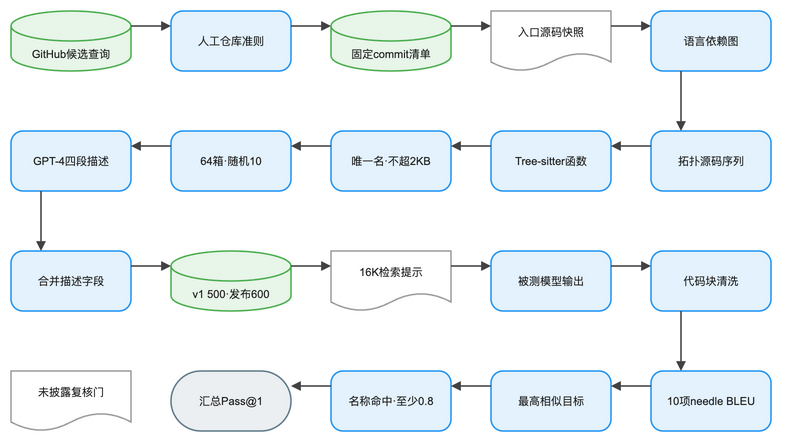

The diagram above was exported from draw.io. Its source (the exported page's mxGraphModel, read from the mxfile embedded in the PNG):
<mxGraphModel dx="1120" dy="720" grid="1" gridSize="8" guides="1" tooltips="1" connect="1" arrows="1" fold="1" page="1" pageScale="1" pageWidth="824" pageHeight="512" math="1" background="#FFFFFF">
  <root>
    <mxCell id="0" />
    <mxCell id="1" parent="0" />
    <mxCell id="2" value="GitHub候选查询" style="shape=cylinder3;boundedLbl=1;backgroundOutline=1;size=15;html=1;whiteSpace=wrap;fillColor=#E8F5E9;strokeColor=#4CAF50;strokeWidth=1.5;fontColor=#212121;fontSize=11;fontFamily=Arial, Helvetica, sans-serif;verticalAlign=middle;align=center" vertex="1" parent="1">
      <mxGeometry x="-16" y="8" width="120" height="60" as="geometry" />
    </mxCell>
    <mxCell id="3" value="人工仓库准则" style="rounded=1;arcSize=20;html=1;whiteSpace=wrap;fillColor=#E3F2FD;strokeColor=#2196F3;strokeWidth=1.5;fontColor=#212121;fontSize=11;fontFamily=Arial, Helvetica, sans-serif;verticalAlign=middle;align=center" vertex="1" parent="1">
      <mxGeometry x="144" y="8" width="120" height="60" as="geometry" />
    </mxCell>
    <mxCell id="4" value="固定commit清单" style="shape=cylinder3;boundedLbl=1;backgroundOutline=1;size=15;html=1;whiteSpace=wrap;fillColor=#E8F5E9;strokeColor=#4CAF50;strokeWidth=1.5;fontColor=#212121;fontSize=11;fontFamily=Arial, Helvetica, sans-serif;verticalAlign=middle;align=center" vertex="1" parent="1">
      <mxGeometry x="304" y="8" width="120" height="60" as="geometry" />
    </mxCell>
    <mxCell id="5" value="入口源码快照" style="shape=document;boundedLbl=1;html=1;whiteSpace=wrap;fillColor=#FFFFFF;strokeColor=#9E9E9E;strokeWidth=1.5;fontColor=#212121;fontSize=11;fontFamily=Arial, Helvetica, sans-serif;verticalAlign=middle;align=center" vertex="1" parent="1">
      <mxGeometry x="464" y="8" width="120" height="60" as="geometry" />
    </mxCell>
    <mxCell id="6" value="语言依赖图" style="rounded=1;arcSize=20;html=1;whiteSpace=wrap;fillColor=#E3F2FD;strokeColor=#2196F3;strokeWidth=1.5;fontColor=#212121;fontSize=11;fontFamily=Arial, Helvetica, sans-serif;verticalAlign=middle;align=center" vertex="1" parent="1">
      <mxGeometry x="624" y="8" width="120" height="60" as="geometry" />
    </mxCell>
    <mxCell id="7" value="拓扑源码序列" style="rounded=1;arcSize=20;html=1;whiteSpace=wrap;fillColor=#E3F2FD;strokeColor=#2196F3;strokeWidth=1.5;fontColor=#212121;fontSize=11;fontFamily=Arial, Helvetica, sans-serif;verticalAlign=middle;align=center" vertex="1" parent="1">
      <mxGeometry x="624" y="128" width="120" height="60" as="geometry" />
    </mxCell>
    <mxCell id="8" value="Tree-sitter函数" style="rounded=1;arcSize=20;html=1;whiteSpace=wrap;fillColor=#E3F2FD;strokeColor=#2196F3;strokeWidth=1.5;fontColor=#212121;fontSize=11;fontFamily=Arial, Helvetica, sans-serif;verticalAlign=middle;align=center" vertex="1" parent="1">
      <mxGeometry x="464" y="128" width="120" height="60" as="geometry" />
    </mxCell>
    <mxCell id="9" value="唯一名·不超2KB" style="rounded=1;arcSize=20;html=1;whiteSpace=wrap;fillColor=#E3F2FD;strokeColor=#2196F3;strokeWidth=1.5;fontColor=#212121;fontSize=11;fontFamily=Arial, Helvetica, sans-serif;verticalAlign=middle;align=center" vertex="1" parent="1">
      <mxGeometry x="304" y="128" width="120" height="60" as="geometry" />
    </mxCell>
    <mxCell id="10" value="64箱·随机10" style="rounded=1;arcSize=20;html=1;whiteSpace=wrap;fillColor=#E3F2FD;strokeColor=#2196F3;strokeWidth=1.5;fontColor=#212121;fontSize=11;fontFamily=Arial, Helvetica, sans-serif;verticalAlign=middle;align=center" vertex="1" parent="1">
      <mxGeometry x="144" y="128" width="120" height="60" as="geometry" />
    </mxCell>
    <mxCell id="11" value="GPT-4四段描述" style="rounded=1;arcSize=20;html=1;whiteSpace=wrap;fillColor=#E3F2FD;strokeColor=#2196F3;strokeWidth=1.5;fontColor=#212121;fontSize=11;fontFamily=Arial, Helvetica, sans-serif;verticalAlign=middle;align=center" vertex="1" parent="1">
      <mxGeometry x="-16" y="128" width="120" height="60" as="geometry" />
    </mxCell>
    <mxCell id="12" value="合并描述字段" style="rounded=1;arcSize=20;html=1;whiteSpace=wrap;fillColor=#E3F2FD;strokeColor=#2196F3;strokeWidth=1.5;fontColor=#212121;fontSize=11;fontFamily=Arial, Helvetica, sans-serif;verticalAlign=middle;align=center" vertex="1" parent="1">
      <mxGeometry x="-16" y="248" width="120" height="60" as="geometry" />
    </mxCell>
    <mxCell id="13" value="v1 500·发布600" style="shape=cylinder3;boundedLbl=1;backgroundOutline=1;size=15;html=1;whiteSpace=wrap;fillColor=#E8F5E9;strokeColor=#4CAF50;strokeWidth=1.5;fontColor=#212121;fontSize=11;fontFamily=Arial, Helvetica, sans-serif;verticalAlign=middle;align=center" vertex="1" parent="1">
      <mxGeometry x="144" y="248" width="120" height="60" as="geometry" />
    </mxCell>
    <mxCell id="14" value="16K检索提示" style="shape=document;boundedLbl=1;html=1;whiteSpace=wrap;fillColor=#FFFFFF;strokeColor=#9E9E9E;strokeWidth=1.5;fontColor=#212121;fontSize=11;fontFamily=Arial, Helvetica, sans-serif;verticalAlign=middle;align=center" vertex="1" parent="1">
      <mxGeometry x="304" y="248" width="120" height="60" as="geometry" />
    </mxCell>
    <mxCell id="15" value="被测模型输出" style="rounded=1;arcSize=20;html=1;whiteSpace=wrap;fillColor=#E3F2FD;strokeColor=#2196F3;strokeWidth=1.5;fontColor=#212121;fontSize=11;fontFamily=Arial, Helvetica, sans-serif;verticalAlign=middle;align=center" vertex="1" parent="1">
      <mxGeometry x="464" y="248" width="120" height="60" as="geometry" />
    </mxCell>
    <mxCell id="16" value="代码块清洗" style="rounded=1;arcSize=20;html=1;whiteSpace=wrap;fillColor=#E3F2FD;strokeColor=#2196F3;strokeWidth=1.5;fontColor=#212121;fontSize=11;fontFamily=Arial, Helvetica, sans-serif;verticalAlign=middle;align=center" vertex="1" parent="1">
      <mxGeometry x="624" y="248" width="120" height="60" as="geometry" />
    </mxCell>
    <mxCell id="17" value="10项needle BLEU" style="rounded=1;arcSize=20;html=1;whiteSpace=wrap;fillColor=#E3F2FD;strokeColor=#2196F3;strokeWidth=1.5;fontColor=#212121;fontSize=11;fontFamily=Arial, Helvetica, sans-serif;verticalAlign=middle;align=center" vertex="1" parent="1">
      <mxGeometry x="624" y="368" width="120" height="60" as="geometry" />
    </mxCell>
    <mxCell id="18" value="最高相似目标" style="rounded=1;arcSize=20;html=1;whiteSpace=wrap;fillColor=#E3F2FD;strokeColor=#2196F3;strokeWidth=1.5;fontColor=#212121;fontSize=11;fontFamily=Arial, Helvetica, sans-serif;verticalAlign=middle;align=center" vertex="1" parent="1">
      <mxGeometry x="464" y="368" width="120" height="60" as="geometry" />
    </mxCell>
    <mxCell id="19" value="名称命中·至少0.8" style="rounded=1;arcSize=20;html=1;whiteSpace=wrap;fillColor=#E3F2FD;strokeColor=#2196F3;strokeWidth=1.5;fontColor=#212121;fontSize=11;fontFamily=Arial, Helvetica, sans-serif;verticalAlign=middle;align=center" vertex="1" parent="1">
      <mxGeometry x="304" y="368" width="120" height="60" as="geometry" />
    </mxCell>
    <mxCell id="20" value="汇总Pass@1" style="rounded=1;arcSize=50;html=1;whiteSpace=wrap;fillColor=#ECEFF1;strokeColor=#607D8B;strokeWidth=1.5;fontColor=#212121;fontSize=11;fontFamily=Arial, Helvetica, sans-serif;verticalAlign=middle;align=center" vertex="1" parent="1">
      <mxGeometry x="144" y="368" width="120" height="60" as="geometry" />
    </mxCell>
    <mxCell id="21" value="未披露复核门" style="shape=document;boundedLbl=1;html=1;whiteSpace=wrap;fillColor=#FFFFFF;strokeColor=#9E9E9E;strokeWidth=1.5;fontColor=#212121;fontSize=11;fontFamily=Arial, Helvetica, sans-serif;verticalAlign=middle;align=center" vertex="1" parent="1">
      <mxGeometry x="-16" y="368" width="120" height="60" as="geometry" />
    </mxCell>
    <mxCell id="22" value="" style="edgeStyle=orthogonalEdgeStyle;rounded=0;orthogonalLoop=1;jettySize=auto;html=1;strokeColor=#424242;strokeWidth=1.5;endArrow=block;endFill=1;exitX=1;exitY=0.25;exitDx=0;exitDy=0;entryX=0;entryY=0.25;entryDx=0;entryDy=0;jumpStyle=arc;jumpSize=8" edge="1" parent="1" source="2" target="3">
      <mxGeometry relative="1" as="geometry" />
    </mxCell>
    <mxCell id="23" value="" style="edgeStyle=orthogonalEdgeStyle;rounded=0;orthogonalLoop=1;jettySize=auto;html=1;strokeColor=#424242;strokeWidth=1.5;endArrow=block;endFill=1;exitX=1;exitY=0.25;exitDx=0;exitDy=0;entryX=0;entryY=0.25;entryDx=0;entryDy=0;jumpStyle=arc;jumpSize=8" edge="1" parent="1" source="3" target="4">
      <mxGeometry relative="1" as="geometry" />
    </mxCell>
    <mxCell id="24" value="" style="edgeStyle=orthogonalEdgeStyle;rounded=0;orthogonalLoop=1;jettySize=auto;html=1;strokeColor=#424242;strokeWidth=1.5;endArrow=block;endFill=1;exitX=1;exitY=0.25;exitDx=0;exitDy=0;entryX=0;entryY=0.25;entryDx=0;entryDy=0;jumpStyle=arc;jumpSize=8" edge="1" parent="1" source="4" target="5">
      <mxGeometry relative="1" as="geometry" />
    </mxCell>
    <mxCell id="25" value="" style="edgeStyle=orthogonalEdgeStyle;rounded=0;orthogonalLoop=1;jettySize=auto;html=1;strokeColor=#424242;strokeWidth=1.5;endArrow=block;endFill=1;exitX=1;exitY=0.25;exitDx=0;exitDy=0;entryX=0;entryY=0.25;entryDx=0;entryDy=0;jumpStyle=arc;jumpSize=8" edge="1" parent="1" source="5" target="6">
      <mxGeometry relative="1" as="geometry" />
    </mxCell>
    <mxCell id="26" value="" style="edgeStyle=orthogonalEdgeStyle;rounded=0;orthogonalLoop=1;jettySize=auto;html=1;strokeColor=#424242;strokeWidth=1.5;endArrow=block;endFill=1;exitX=0.25;exitY=1;exitDx=0;exitDy=0;entryX=0.25;entryY=0;entryDx=0;entryDy=0;jumpStyle=arc;jumpSize=8" edge="1" parent="1" source="6" target="7">
      <mxGeometry relative="1" as="geometry" />
    </mxCell>
    <mxCell id="27" value="" style="edgeStyle=orthogonalEdgeStyle;rounded=0;orthogonalLoop=1;jettySize=auto;html=1;strokeColor=#424242;strokeWidth=1.5;endArrow=block;endFill=1;exitX=0;exitY=0.25;exitDx=0;exitDy=0;entryX=1;entryY=0.25;entryDx=0;entryDy=0;jumpStyle=arc;jumpSize=8" edge="1" parent="1" source="7" target="8">
      <mxGeometry relative="1" as="geometry" />
    </mxCell>
    <mxCell id="28" value="" style="edgeStyle=orthogonalEdgeStyle;rounded=0;orthogonalLoop=1;jettySize=auto;html=1;strokeColor=#424242;strokeWidth=1.5;endArrow=block;endFill=1;exitX=0;exitY=0.25;exitDx=0;exitDy=0;entryX=1;entryY=0.25;entryDx=0;entryDy=0;jumpStyle=arc;jumpSize=8" edge="1" parent="1" source="8" target="9">
      <mxGeometry relative="1" as="geometry" />
    </mxCell>
    <mxCell id="29" value="" style="edgeStyle=orthogonalEdgeStyle;rounded=0;orthogonalLoop=1;jettySize=auto;html=1;strokeColor=#424242;strokeWidth=1.5;endArrow=block;endFill=1;exitX=0;exitY=0.25;exitDx=0;exitDy=0;entryX=1;entryY=0.25;entryDx=0;entryDy=0;jumpStyle=arc;jumpSize=8" edge="1" parent="1" source="9" target="10">
      <mxGeometry relative="1" as="geometry" />
    </mxCell>
    <mxCell id="30" value="" style="edgeStyle=orthogonalEdgeStyle;rounded=0;orthogonalLoop=1;jettySize=auto;html=1;strokeColor=#424242;strokeWidth=1.5;endArrow=block;endFill=1;exitX=0;exitY=0.25;exitDx=0;exitDy=0;entryX=1;entryY=0.25;entryDx=0;entryDy=0;jumpStyle=arc;jumpSize=8" edge="1" parent="1" source="10" target="11">
      <mxGeometry relative="1" as="geometry" />
    </mxCell>
    <mxCell id="31" value="" style="edgeStyle=orthogonalEdgeStyle;rounded=0;orthogonalLoop=1;jettySize=auto;html=1;strokeColor=#424242;strokeWidth=1.5;endArrow=block;endFill=1;exitX=0.25;exitY=1;exitDx=0;exitDy=0;entryX=0.25;entryY=0;entryDx=0;entryDy=0;jumpStyle=arc;jumpSize=8" edge="1" parent="1" source="11" target="12">
      <mxGeometry relative="1" as="geometry" />
    </mxCell>
    <mxCell id="32" value="" style="edgeStyle=orthogonalEdgeStyle;rounded=0;orthogonalLoop=1;jettySize=auto;html=1;strokeColor=#424242;strokeWidth=1.5;endArrow=block;endFill=1;exitX=1;exitY=0.25;exitDx=0;exitDy=0;entryX=0;entryY=0.25;entryDx=0;entryDy=0;jumpStyle=arc;jumpSize=8" edge="1" parent="1" source="12" target="13">
      <mxGeometry relative="1" as="geometry" />
    </mxCell>
    <mxCell id="33" value="" style="edgeStyle=orthogonalEdgeStyle;rounded=0;orthogonalLoop=1;jettySize=auto;html=1;strokeColor=#424242;strokeWidth=1.5;endArrow=block;endFill=1;exitX=1;exitY=0.25;exitDx=0;exitDy=0;entryX=0;entryY=0.25;entryDx=0;entryDy=0;jumpStyle=arc;jumpSize=8" edge="1" parent="1" source="13" target="14">
      <mxGeometry relative="1" as="geometry" />
    </mxCell>
    <mxCell id="34" value="" style="edgeStyle=orthogonalEdgeStyle;rounded=0;orthogonalLoop=1;jettySize=auto;html=1;strokeColor=#424242;strokeWidth=1.5;endArrow=block;endFill=1;exitX=1;exitY=0.25;exitDx=0;exitDy=0;entryX=0;entryY=0.25;entryDx=0;entryDy=0;jumpStyle=arc;jumpSize=8" edge="1" parent="1" source="14" target="15">
      <mxGeometry relative="1" as="geometry" />
    </mxCell>
    <mxCell id="35" value="" style="edgeStyle=orthogonalEdgeStyle;rounded=0;orthogonalLoop=1;jettySize=auto;html=1;strokeColor=#424242;strokeWidth=1.5;endArrow=block;endFill=1;exitX=1;exitY=0.25;exitDx=0;exitDy=0;entryX=0;entryY=0.25;entryDx=0;entryDy=0;jumpStyle=arc;jumpSize=8" edge="1" parent="1" source="15" target="16">
      <mxGeometry relative="1" as="geometry" />
    </mxCell>
    <mxCell id="36" value="" style="edgeStyle=orthogonalEdgeStyle;rounded=0;orthogonalLoop=1;jettySize=auto;html=1;strokeColor=#424242;strokeWidth=1.5;endArrow=block;endFill=1;exitX=0.25;exitY=1;exitDx=0;exitDy=0;entryX=0.25;entryY=0;entryDx=0;entryDy=0;jumpStyle=arc;jumpSize=8" edge="1" parent="1" source="16" target="17">
      <mxGeometry relative="1" as="geometry" />
    </mxCell>
    <mxCell id="37" value="" style="edgeStyle=orthogonalEdgeStyle;rounded=0;orthogonalLoop=1;jettySize=auto;html=1;strokeColor=#424242;strokeWidth=1.5;endArrow=block;endFill=1;exitX=0;exitY=0.25;exitDx=0;exitDy=0;entryX=1;entryY=0.25;entryDx=0;entryDy=0;jumpStyle=arc;jumpSize=8" edge="1" parent="1" source="17" target="18">
      <mxGeometry relative="1" as="geometry" />
    </mxCell>
    <mxCell id="38" value="" style="edgeStyle=orthogonalEdgeStyle;rounded=0;orthogonalLoop=1;jettySize=auto;html=1;strokeColor=#424242;strokeWidth=1.5;endArrow=block;endFill=1;exitX=0;exitY=0.25;exitDx=0;exitDy=0;entryX=1;entryY=0.25;entryDx=0;entryDy=0;jumpStyle=arc;jumpSize=8" edge="1" parent="1" source="18" target="19">
      <mxGeometry relative="1" as="geometry" />
    </mxCell>
    <mxCell id="39" value="" style="edgeStyle=orthogonalEdgeStyle;rounded=0;orthogonalLoop=1;jettySize=auto;html=1;strokeColor=#424242;strokeWidth=1.5;endArrow=block;endFill=1;exitX=0;exitY=0.25;exitDx=0;exitDy=0;entryX=1;entryY=0.25;entryDx=0;entryDy=0;jumpStyle=arc;jumpSize=8" edge="1" parent="1" source="19" target="20">
      <mxGeometry relative="1" as="geometry" />
    </mxCell>
  </root>
</mxGraphModel>